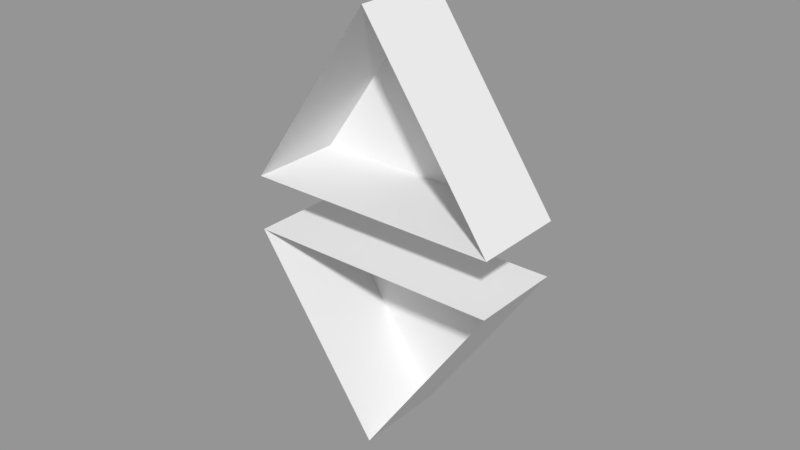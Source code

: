 # Source: Audience_UpDown.blend  (saved by Blender 2.79.0; exported with 4.5.12 LTS)
import bpy
from mathutils import Matrix  # noqa: F401  (used for matrix-valued properties, if any)

bpy.ops.wm.read_factory_settings(use_empty=True)
scene = bpy.context.scene
scene.name = 'Scene'

# ---- collections
col_collection_1 = bpy.data.collections.new('Collection 1'); scene.collection.children.link(col_collection_1)

# ---- meshes
me_cube_002 = bpy.data.meshes.new('Cube.002')
me_cube_002.from_pydata([(0.02085, -0.01175, -7.277e-05), (0.02085, 0.01175, -7.277e-05), (-0.02085, -0.01175, 7.277e-05), (-0.0001619, -0.01175, -0.04638), (-0.02085, 0.01175, 7.277e-05), (-0.0001619, 0.01175, -0.04638)], [], [(4, 5, 3, 2), (5, 1, 0, 3), (1, 4, 2, 0), (2, 3, 0)])
me_cube_002.use_remesh_preserve_volume = False
me_cube_002.use_remesh_preserve_attributes = False
me_cube_002.use_mirror_vertex_groups = False
me_cube_002.update()
me_cube_001 = bpy.data.meshes.new('Cube.001')
me_cube_001.from_pydata([(0.04168, 0.01527, 0.0), (0.04168, -0.01527, 0.0), (-0.04168, 0.01527, 0.0), (-1.335e-09, 0.01527, 0.06028), (-0.04168, -0.01527, 0.0), (1.335e-09, -0.01527, 0.06028)], [], [(4, 5, 3, 2), (5, 1, 0, 3), (1, 4, 2, 0), (2, 3, 0)])
me_cube_001.use_remesh_preserve_volume = False
me_cube_001.use_remesh_preserve_attributes = False
me_cube_001.use_mirror_vertex_groups = False
me_cube_001.update()

# ---- objects
ob_audiencedown = bpy.data.objects.new('AudienceDown', me_cube_002)
ob_audienceup = bpy.data.objects.new('AudienceUp', me_cube_001)

# ---- transforms, parenting, visibility, modifiers, constraints
ob_audiencedown.location = (0.0, 0.0, -0.0125)
ob_audiencedown.rotation_euler = (0.0, 0.0, 3.142)
ob_audiencedown.scale = (2.0, 1.3, 1.3)
ob_audiencedown.lineart.crease_threshold = 0.0
ob_audienceup.location = (0.0, 0.0, 0.005338)
ob_audienceup.lineart.crease_threshold = 0.0

# ---- collection membership
col_collection_1.objects.link(ob_audiencedown)
col_collection_1.objects.link(ob_audienceup)

# ---- scene / render settings (as saved in the file)
scene.frame_start = 1; scene.frame_end = 250; scene.frame_set(1)
scene.render.engine = 'BLENDER_EEVEE_NEXT'
scene.render.resolution_percentage = 50
scene.render.dither_intensity = 0.0
scene.cycles.use_denoising = False
scene.cycles.samples = 128
scene.cycles.sampling_pattern = 'TABULATED_SOBOL'
scene.cycles.use_adaptive_sampling = False
scene.cycles.use_light_tree = False
scene.cycles.blur_glossy = 0.0
scene.cycles.sample_clamp_indirect = 0.0
scene.view_settings.view_transform = 'Standard'
bpy.context.view_layer.update()

# ---- added for rendering (the .blend has no active camera and no usable light): camera, sun + grey world if the file has none
cam_auto = bpy.data.cameras.new('AutoCamera')
cam_auto.lens = 50.0
cam_auto.sensor_width = 36.0
cam_auto.clip_end = 1000.0
ob_auto_camera = bpy.data.objects.new('AutoCamera', cam_auto)
scene.collection.objects.link(ob_auto_camera)
ob_auto_camera.location = (0.185045, -0.222054, 0.144446)
ob_auto_camera.rotation_euler = (1.09748, -7.21219e-08, 0.694738)
scene.camera = ob_auto_camera
light_auto_sun = bpy.data.lights.new('AutoSun', 'SUN')
light_auto_sun.energy = 3.0
light_auto_sun.angle = 0.0523599
ob_auto_sun = bpy.data.objects.new('AutoSun', light_auto_sun)
scene.collection.objects.link(ob_auto_sun)
ob_auto_sun.rotation_euler = (0.872665, 0.174533, 0.523599)
if scene.world is None:
    world_auto = bpy.data.worlds.new('AutoWorld')
    world_auto.color = (0.3, 0.3, 0.3)
    scene.world = world_auto
bpy.context.view_layer.update()
